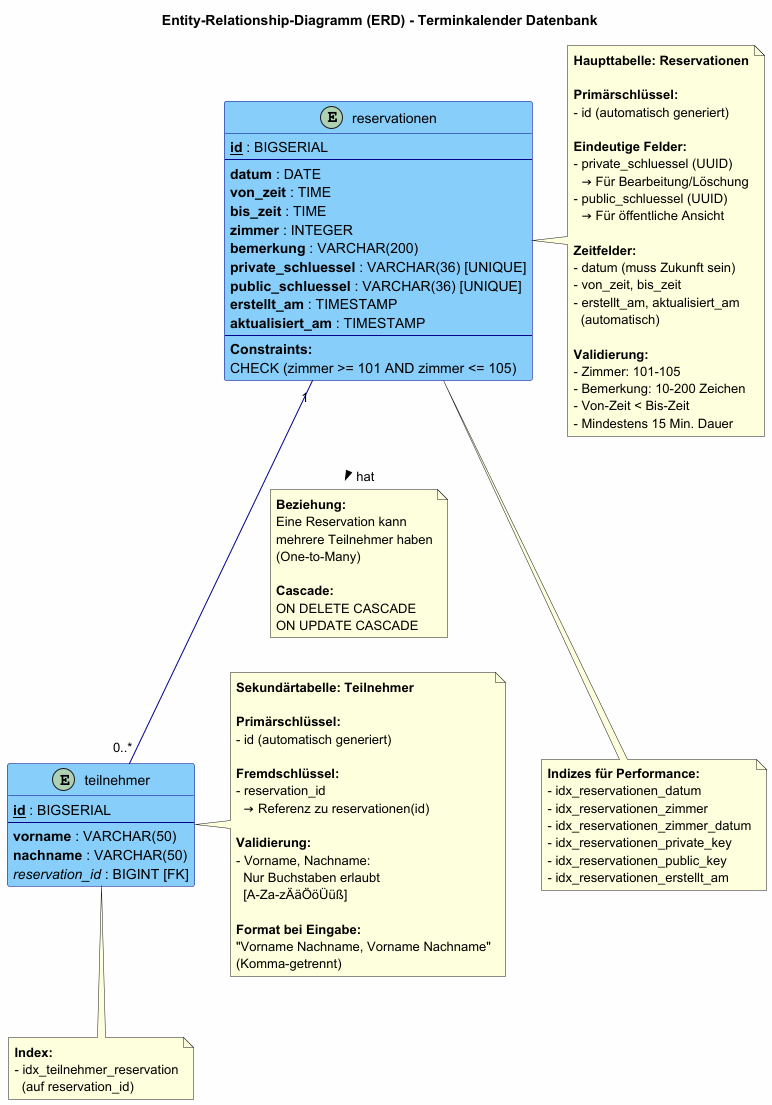

The diagram above was rendered by PlantUML. Its source (embedded in the PNG):
@startuml ERD_Terminkalender

title Entity-Relationship-Diagramm (ERD) - Terminkalender Datenbank
skinparam backgroundColor #FEFEFE
skinparam class {
  BackgroundColor<<entity>> LightSkyBlue
  BorderColor<<entity>> DarkBlue
  ArrowColor DarkBlue
}

!define table(x) class x << (T,#FFAAAA) >>
!define primary_key(x) <b><u>x</u></b>
!define foreign_key(x) <i>x</i>
!define not_null(x) <b>x</b>

hide methods
hide stereotypes

entity "reservationen" as reservationen <<entity>> {
  primary_key(id) : BIGSERIAL
  --
  not_null(datum) : DATE
  not_null(von_zeit) : TIME
  not_null(bis_zeit) : TIME
  not_null(zimmer) : INTEGER
  not_null(bemerkung) : VARCHAR(200)
  not_null(private_schluessel) : VARCHAR(36) [UNIQUE]
  not_null(public_schluessel) : VARCHAR(36) [UNIQUE]
  not_null(erstellt_am) : TIMESTAMP
  not_null(aktualisiert_am) : TIMESTAMP
  --
  **Constraints:**
  CHECK (zimmer >= 101 AND zimmer <= 105)
}

entity "teilnehmer" as teilnehmer <<entity>> {
  primary_key(id) : BIGSERIAL
  --
  not_null(vorname) : VARCHAR(50)
  not_null(nachname) : VARCHAR(50)
  foreign_key(reservation_id) : BIGINT [FK]
}

reservationen "1" -- "0..*" teilnehmer : hat >
note on link
  **Beziehung:**
  Eine Reservation kann
  mehrere Teilnehmer haben
  (One-to-Many)

  **Cascade:**
  ON DELETE CASCADE
  ON UPDATE CASCADE
end note

note right of reservationen
  **Haupttabelle: Reservationen**

  **Primärschlüssel:**
  - id (automatisch generiert)

  **Eindeutige Felder:**
  - private_schluessel (UUID)
    → Für Bearbeitung/Löschung
  - public_schluessel (UUID)
    → Für öffentliche Ansicht

  **Zeitfelder:**
  - datum (muss Zukunft sein)
  - von_zeit, bis_zeit
  - erstellt_am, aktualisiert_am
    (automatisch)

  **Validierung:**
  - Zimmer: 101-105
  - Bemerkung: 10-200 Zeichen
  - Von-Zeit < Bis-Zeit
  - Mindestens 15 Min. Dauer
end note

note left of teilnehmer
  **Sekundärtabelle: Teilnehmer**

  **Primärschlüssel:**
  - id (automatisch generiert)

  **Fremdschlüssel:**
  - reservation_id
    → Referenz zu reservationen(id)

  **Validierung:**
  - Vorname, Nachname:
    Nur Buchstaben erlaubt
    [A-Za-zÄäÖöÜüß]

  **Format bei Eingabe:**
  "Vorname Nachname, Vorname Nachname"
  (Komma-getrennt)
end note

note bottom of reservationen
  **Indizes für Performance:**
  - idx_reservationen_datum
  - idx_reservationen_zimmer
  - idx_reservationen_zimmer_datum
  - idx_reservationen_private_key
  - idx_reservationen_public_key
  - idx_reservationen_erstellt_am
end note

note bottom of teilnehmer
  **Index:**
  - idx_teilnehmer_reservation
    (auf reservation_id)
end note

@enduml